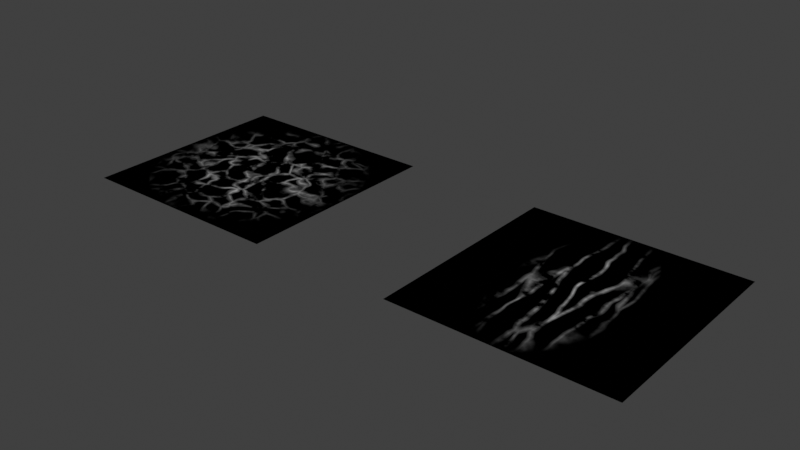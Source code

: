 # Source: CracksTexture_1.blend  (saved by Blender 2.91.10; exported with 4.5.12 LTS)
import bpy
from mathutils import Matrix  # noqa: F401  (used for matrix-valued properties, if any)

bpy.ops.wm.read_factory_settings(use_empty=True)
scene = bpy.context.scene
scene.name = 'Scene'

# ---- collections
col_collection = bpy.data.collections.new('Collection'); scene.collection.children.link(col_collection)

# ---- images (referenced by path relative to the original .blend; pixels are not part of the script)
import os
ASSET_DIR = os.environ.get("B2B_ASSET_DIR", "")  # directory of the original .blend (textures are referenced by path, not embedded)
HERE = os.path.dirname(os.path.abspath(__file__))  # packed textures are extracted next to this script under _unpacked/

def load_image(name, relpath, width, height, colorspace="sRGB"):
    """Load a texture the original file referenced (path relative to the .blend, or extracted next to this script)."""
    p = next((c for c in (os.path.join(HERE, relpath), os.path.join(ASSET_DIR, relpath)) if relpath and os.path.exists(c)), "")
    if p:
        img = bpy.data.images.load(p, check_existing=True)
        img.name = name
    else:  # same state as the original file: an image datablock whose file is absent (Cycles renders it pink)
        img = bpy.data.images.new(name, width, height)
        img.source = "FILE"
        img.filepath = "//" + (relpath or name)
    img.colorspace_settings.name = colorspace
    return img
img_cracks = load_image('Cracks', 'Cracks.png', 1024, 1024, 'sRGB')

# ---- materials (node trees are filled in below, after node groups)
mat_material_001 = bpy.data.materials.new('Material.001')
mat_knockoffscratch = bpy.data.materials.new('KnockOffScratch')

# ---- material node trees
mat_material_001.use_nodes = True; mat_material_001.node_tree.nodes.clear()
_N = mat_material_001.node_tree.nodes; _L = mat_material_001.node_tree.links
n0 = _N.new('NodeFrame'); n0.name = 'Frame'; n0.location = (-1086, 1313)
n0.label = 'RadialMask'
n0.width = 708
n1 = _N.new('NodeFrame'); n1.name = 'Frame.001'; n1.location = (-1482, -220)
n1.label = 'Sphere Scale'
n1.width = 717
n2 = _N.new('ShaderNodeTexCoord'); n2.name = 'Texture Coordinate.001'; n2.location = (-1194, 637)
n3 = _N.new('ShaderNodeMapping'); n3.name = 'Mapping.001'; n3.location = (-984, 654)
n3.width = 240
n4 = _N.new('ShaderNodeMapping'); n4.name = 'Mapping'; n4.location = (-769, 226)
n4.width = 240
n5 = _N.new('ShaderNodeTexCoord'); n5.name = 'Texture Coordinate'; n5.location = (-1570, 184)
n6 = _N.new('ShaderNodeMix'); n6.name = 'Mix'; n6.location = (-1181, 183)
n6.data_type = 'RGBA'
n6.inputs[0].default_value = 0.1883
n7 = _N.new('ShaderNodeTexNoise'); n7.name = 'Noise Texture'; n7.location = (-1388, 68)
n7.inputs[2].default_value = 4.99
n8 = _N.new('ShaderNodeMix'); n8.name = 'Mix.001'; n8.location = (85, 570)
n8.data_type = 'RGBA'
n8.blend_type = 'MULTIPLY'
n8.inputs[0].default_value = 1.0
n9 = _N.new('ShaderNodeTexImage'); n9.name = 'Image Texture'; n9.location = (-1521, 553)
n9.image = img_cracks
n10 = _N.new('ShaderNodeOutputMaterial'); n10.name = 'Material Output'; n10.location = (944, 489)
n11 = _N.new('ShaderNodeMapping'); n11.name = 'Mapping.002'; n11.location = (240, -30)
n11.width = 240
n12 = _N.new('ShaderNodeTexCoord'); n12.name = 'Texture Coordinate.002'; n12.location = (30, -47)
n13 = _N.new('ShaderNodeValue'); n13.name = 'Value'; n13.location = (45, -317)
n13.outputs[0].default_value = 0.57
n14 = _N.new('ShaderNodeTexGradient'); n14.name = 'Gradient Texture'; n14.location = (533, -87)
n14.gradient_type = 'SPHERICAL'
n15 = _N.new('ShaderNodeTexGradient'); n15.name = 'Gradient Texture.001'; n15.location = (538, -247)
n15.gradient_type = 'QUADRATIC_SPHERE'
n16 = _N.new('ShaderNodeValToRGB'); n16.name = 'ColorRamp.002'; n16.location = (-140, 1302)
while len(n16.color_ramp.elements) > 1: n16.color_ramp.elements.remove(n16.color_ramp.elements[-1])
n16.color_ramp.elements[0].position = 0.0; n16.color_ramp.elements[0].color = (0.0, 0.0, 0.0, 1.0)
_e = n16.color_ramp.elements.new(1.0); _e.color = (1.0, 1.0, 1.0, 1.0)
n17 = _N.new('ShaderNodeTexNoise'); n17.name = 'Noise Texture.001'; n17.location = (-694, 646)
n17.inputs[2].default_value = 12.98
n17.inputs[3].default_value = 16.0
n18 = _N.new('ShaderNodeValToRGB'); n18.name = 'ColorRamp.001'; n18.location = (-474, 612)
while len(n18.color_ramp.elements) > 1: n18.color_ramp.elements.remove(n18.color_ramp.elements[-1])
n18.color_ramp.elements[0].position = 0.4239; n18.color_ramp.elements[0].color = (0.0, 0.0, 0.0, 1.0)
_e = n18.color_ramp.elements.new(1.0); _e.color = (1.0, 1.0, 1.0, 1.0)
n19 = _N.new('ShaderNodeEmission'); n19.name = 'Emission Viewer'; n19.location = (944, 529)
n19.label = 'Viewer'
n19.hide = True
n20 = _N.new('ShaderNodeTexCoord'); n20.name = 'Texture Coordinate.003'; n20.location = (30, -96)
n21 = _N.new('ShaderNodeMapping'); n21.name = 'Mapping.003'; n21.location = (240, -79)
n21.width = 240
n22 = _N.new('ShaderNodeValue'); n22.name = 'Value.001'; n22.location = (41, -333)
n22.outputs[0].default_value = 0.29
n23 = _N.new('ShaderNodeTexGradient'); n23.name = 'Gradient Texture.002'; n23.location = (547, -30)
n23.gradient_type = 'SPHERICAL'
n24 = _N.new('ShaderNodeValToRGB'); n24.name = 'ColorRamp'; n24.location = (-123, 256)
while len(n24.color_ramp.elements) > 1: n24.color_ramp.elements.remove(n24.color_ramp.elements[-1])
n24.color_ramp.elements[0].position = 0.0; n24.color_ramp.elements[0].color = (1.0, 1.0, 1.0, 1.0)
_e = n24.color_ramp.elements.new(0.03986); _e.color = (0.5, 0.5, 0.5, 1.0)
_e = n24.color_ramp.elements.new(0.1304); _e.color = (0.0, 0.0, 0.0, 1.0)
n25 = _N.new('ShaderNodeInvert'); n25.name = 'Invert'; n25.location = (-715, -183)
n25.inputs[0].default_value = 0.0
n26 = _N.new('ShaderNodeMath'); n26.name = 'Math'; n26.location = (-495, -2)
n26.operation = 'MULTIPLY'
n26.inputs[1].default_value = 24.13
n26.inputs[2].default_value = 0.0
n27 = _N.new('ShaderNodeTexVoronoi'); n27.name = 'Voronoi Texture'; n27.location = (-331, 213)
n27.feature = 'DISTANCE_TO_EDGE'
n27.inputs[2].default_value = 11.0
n28 = _N.new('ShaderNodeMix'); n28.name = 'Mix.002'; n28.location = (406, 585)
n28.data_type = 'RGBA'
n28.blend_type = 'MULTIPLY'
n28.inputs[0].default_value = 1.0
n11.parent = n0
n12.parent = n0
n13.parent = n0
n14.parent = n0
n15.parent = n0
n20.parent = n1
n21.parent = n1
n22.parent = n1
n23.parent = n1
_L.new(n27.outputs[0], n24.inputs[0])
_L.new(n4.outputs[0], n27.inputs[0])
_L.new(n5.outputs[0], n7.inputs[0])
_L.new(n6.outputs[2], n4.inputs[0])
_L.new(n5.outputs[0], n6.inputs[6])
_L.new(n7.outputs[1], n6.inputs[7])
_L.new(n3.outputs[0], n17.inputs[0])
_L.new(n2.outputs[0], n3.inputs[0])
_L.new(n24.outputs[0], n8.inputs[6])
_L.new(n17.outputs[0], n18.inputs[0])
_L.new(n18.outputs[0], n8.inputs[7])
_L.new(n11.outputs[0], n14.inputs[0])
_L.new(n12.outputs[3], n11.inputs[0])
_L.new(n13.outputs[0], n11.inputs[3])
_L.new(n8.outputs[2], n28.inputs[6])
_L.new(n14.outputs[0], n28.inputs[7])
_L.new(n11.outputs[0], n15.inputs[0])
_L.new(n15.outputs[0], n16.inputs[0])
_L.new(n19.outputs[0], n10.inputs[0])
_L.new(n21.outputs[0], n23.inputs[0])
_L.new(n20.outputs[3], n21.inputs[0])
_L.new(n22.outputs[0], n21.inputs[3])
_L.new(n23.outputs[0], n25.inputs[1])
_L.new(n25.outputs[0], n26.inputs[0])
_L.new(n28.outputs[2], n19.inputs[0])
n10.is_active_output = True
mat_knockoffscratch.use_nodes = True; mat_knockoffscratch.node_tree.nodes.clear()
_N = mat_knockoffscratch.node_tree.nodes; _L = mat_knockoffscratch.node_tree.links
n0 = _N.new('NodeFrame'); n0.name = 'Frame.001'; n0.location = (-1516, -393)
n0.label = 'Sphere Scale'
n0.width = 717
n1 = _N.new('NodeFrame'); n1.name = 'Frame'; n1.location = (-1228, 1313)
n1.label = 'RadialMask'
n1.width = 1228
n2 = _N.new('ShaderNodeTexCoord'); n2.name = 'Texture Coordinate.001'; n2.location = (-1194, 637)
n3 = _N.new('ShaderNodeMapping'); n3.name = 'Mapping.001'; n3.location = (-984, 654)
n3.width = 240
n4 = _N.new('ShaderNodeTexCoord'); n4.name = 'Texture Coordinate'; n4.location = (-1570, 184)
n5 = _N.new('ShaderNodeMix'); n5.name = 'Mix'; n5.location = (-1181, 183)
n5.data_type = 'RGBA'
n5.inputs[0].default_value = 0.07667
n6 = _N.new('ShaderNodeTexNoise'); n6.name = 'Noise Texture'; n6.location = (-1388, 68)
n6.inputs[2].default_value = 4.19
n7 = _N.new('ShaderNodeTexImage'); n7.name = 'Image Texture'; n7.location = (-1521, 553)
n7.image = img_cracks
n8 = _N.new('ShaderNodeOutputMaterial'); n8.name = 'Material Output'; n8.location = (1327, 489)
n9 = _N.new('ShaderNodeValToRGB'); n9.name = 'ColorRamp.002'; n9.location = (243, 1302)
while len(n9.color_ramp.elements) > 1: n9.color_ramp.elements.remove(n9.color_ramp.elements[-1])
n9.color_ramp.elements[0].position = 0.0; n9.color_ramp.elements[0].color = (0.0, 0.0, 0.0, 1.0)
_e = n9.color_ramp.elements.new(1.0); _e.color = (1.0, 1.0, 1.0, 1.0)
n10 = _N.new('ShaderNodeTexNoise'); n10.name = 'Noise Texture.001'; n10.location = (-694, 646)
n10.inputs[2].default_value = 12.98
n10.inputs[3].default_value = 16.0
n11 = _N.new('ShaderNodeValToRGB'); n11.name = 'ColorRamp.001'; n11.location = (-474, 612)
while len(n11.color_ramp.elements) > 1: n11.color_ramp.elements.remove(n11.color_ramp.elements[-1])
n11.color_ramp.elements[0].position = 0.3949; n11.color_ramp.elements[0].color = (0.0, 0.0, 0.0, 1.0)
_e = n11.color_ramp.elements.new(1.0); _e.color = (1.0, 1.0, 1.0, 1.0)
n12 = _N.new('ShaderNodeEmission'); n12.name = 'Emission Viewer'; n12.location = (1327, 529)
n12.label = 'Viewer'
n12.hide = True
n13 = _N.new('ShaderNodeMapping'); n13.name = 'Mapping'; n13.location = (-769, 226)
n13.width = 240
n13.inputs[1].default_value = (0.0, 0.42, 0.0)
n13.inputs[3].default_value = (1.0, 0.15, 1.0)
n14 = _N.new('ShaderNodeTexCoord'); n14.name = 'Texture Coordinate.003'; n14.location = (30, -96)
n15 = _N.new('ShaderNodeMapping'); n15.name = 'Mapping.003'; n15.location = (240, -79)
n15.width = 240
n16 = _N.new('ShaderNodeValue'); n16.name = 'Value.001'; n16.location = (41, -333)
n16.outputs[0].default_value = 0.29
n17 = _N.new('ShaderNodeTexCoord'); n17.name = 'Texture Coordinate.004'; n17.location = (-689, -299)
n18 = _N.new('ShaderNodeTexGradient'); n18.name = 'Gradient Texture.002'; n18.location = (547, -30)
n18.gradient_type = 'SPHERICAL'
n19 = _N.new('ShaderNodeMapping'); n19.name = 'Mapping.004'; n19.location = (-412, -316)
n19.width = 240
n20 = _N.new('ShaderNodeTexVoronoi'); n20.name = 'Voronoi Texture.001'; n20.location = (27, -330)
n20.feature = 'DISTANCE_TO_EDGE'
n20.inputs[2].default_value = 11.0
n21 = _N.new('ShaderNodeValToRGB'); n21.name = 'ColorRamp.003'; n21.location = (-734, -558)
while len(n21.color_ramp.elements) > 1: n21.color_ramp.elements.remove(n21.color_ramp.elements[-1])
n21.color_ramp.elements[0].position = 0.3913; n21.color_ramp.elements[0].color = (1.336, 1.336, 1.336, 1.0)
_e = n21.color_ramp.elements.new(0.9094); _e.color = (1.0, 1.0, 1.0, 1.0)
n22 = _N.new('ShaderNodeMapping'); n22.name = 'Mapping.002'; n22.location = (765, -30)
n22.width = 240
n23 = _N.new('ShaderNodeTexCoord'); n23.name = 'Texture Coordinate.002'; n23.location = (172, -47)
n24 = _N.new('ShaderNodeTexGradient'); n24.name = 'Gradient Texture'; n24.location = (1058, -87)
n24.gradient_type = 'SPHERICAL'
n25 = _N.new('ShaderNodeTexGradient'); n25.name = 'Gradient Texture.001'; n25.location = (681, -247)
n25.gradient_type = 'QUADRATIC_SPHERE'
n26 = _N.new('ShaderNodeCombineXYZ'); n26.name = 'Combine XYZ'; n26.location = (545, -326)
n27 = _N.new('ShaderNodeValue'); n27.name = 'Value'; n27.location = (30, -379)
n27.outputs[0].default_value = 0.57
n28 = _N.new('ShaderNodeMath'); n28.name = 'Math'; n28.location = (309, -213)
n28.operation = 'MULTIPLY'
n28.inputs[1].default_value = 1.94
n28.inputs[2].default_value = 0.0
n29 = _N.new('ShaderNodeTexVoronoi'); n29.name = 'Voronoi Texture'; n29.location = (-331, 213)
n29.feature = 'DISTANCE_TO_EDGE'
n29.inputs[2].default_value = 11.25
n30 = _N.new('ShaderNodeValToRGB'); n30.name = 'ColorRamp'; n30.location = (-123, 256)
while len(n30.color_ramp.elements) > 1: n30.color_ramp.elements.remove(n30.color_ramp.elements[-1])
n30.color_ramp.elements[0].position = 0.0; n30.color_ramp.elements[0].color = (1.0, 1.0, 1.0, 1.0)
_e = n30.color_ramp.elements.new(0.03986); _e.color = (0.5, 0.5, 0.5, 1.0)
_e = n30.color_ramp.elements.new(0.08696); _e.color = (0.0, 0.0, 0.0, 1.0)
n31 = _N.new('ShaderNodeMix'); n31.name = 'Mix.001'; n31.location = (114, 582)
n31.data_type = 'RGBA'
n31.blend_type = 'MULTIPLY'
n31.inputs[0].default_value = 1.0
n32 = _N.new('ShaderNodeMix'); n32.name = 'Mix.002'; n32.location = (780, 748)
n32.data_type = 'RGBA'
n32.blend_type = 'MULTIPLY'
n32.inputs[0].default_value = 1.0
n14.parent = n0
n15.parent = n0
n16.parent = n0
n18.parent = n0
n22.parent = n1
n23.parent = n1
n24.parent = n1
n25.parent = n1
n26.parent = n1
n27.parent = n1
n28.parent = n1
_L.new(n29.outputs[0], n30.inputs[0])
_L.new(n13.outputs[0], n29.inputs[0])
_L.new(n4.outputs[0], n6.inputs[0])
_L.new(n5.outputs[2], n13.inputs[0])
_L.new(n4.outputs[0], n5.inputs[6])
_L.new(n6.outputs[1], n5.inputs[7])
_L.new(n3.outputs[0], n10.inputs[0])
_L.new(n2.outputs[0], n3.inputs[0])
_L.new(n30.outputs[0], n31.inputs[6])
_L.new(n10.outputs[0], n11.inputs[0])
_L.new(n11.outputs[0], n31.inputs[7])
_L.new(n22.outputs[0], n24.inputs[0])
_L.new(n23.outputs[3], n22.inputs[0])
_L.new(n27.outputs[0], n28.inputs[0])
_L.new(n31.outputs[2], n32.inputs[6])
_L.new(n24.outputs[0], n32.inputs[7])
_L.new(n22.outputs[0], n25.inputs[0])
_L.new(n25.outputs[0], n9.inputs[0])
_L.new(n12.outputs[0], n8.inputs[0])
_L.new(n15.outputs[0], n18.inputs[0])
_L.new(n14.outputs[3], n15.inputs[0])
_L.new(n16.outputs[0], n15.inputs[3])
_L.new(n19.outputs[0], n20.inputs[0])
_L.new(n17.outputs[0], n19.inputs[0])
_L.new(n18.outputs[0], n21.inputs[0])
_L.new(n21.outputs[0], n19.inputs[3])
_L.new(n26.outputs[0], n22.inputs[3])
_L.new(n27.outputs[0], n26.inputs[1])
_L.new(n27.outputs[0], n26.inputs[2])
_L.new(n28.outputs[0], n26.inputs[0])
_L.new(n32.outputs[2], n12.inputs[0])
n8.is_active_output = True

# ---- world
world_world = bpy.data.worlds.new('World'); scene.world = world_world
world_world.use_nodes = True; world_world.node_tree.nodes.clear()
_N = world_world.node_tree.nodes; _L = world_world.node_tree.links
n0 = _N.new('ShaderNodeOutputWorld'); n0.name = 'World Output'; n0.location = (300, 300)
n1 = _N.new('ShaderNodeBackground'); n1.name = 'Background'; n1.location = (10, 300)
n1.inputs[0].default_value = (0.05088, 0.05088, 0.05088, 1.0)
_L.new(n1.outputs[0], n0.inputs[0])
n0.is_active_output = True
world_world.color = (0.05088, 0.05088, 0.05088)
world_world.use_sun_shadow = False
world_world.sun_shadow_jitter_overblur = 0.0

# ---- meshes
me_plane = bpy.data.meshes.new('Plane')
me_plane.from_pydata([(-1.742, -1.742, 0.0), (1.742, -1.742, 0.0), (-1.742, 1.742, 0.0), (1.742, 1.742, 0.0)], [], [(0, 1, 3, 2)])
_uv = me_plane.uv_layers.new(name='UVMap')
_uv.uv.foreach_set('vector', [0.0, 0.0, 1.0, 0.0, 1.0, 1.0, 0.0, 1.0])
me_plane.materials.append(mat_material_001)
me_plane.use_remesh_fix_poles = True
me_plane.use_remesh_preserve_attributes = False
me_plane.use_mirror_vertex_groups = False
me_plane.update()
me_plane_001 = bpy.data.meshes.new('Plane.001')
me_plane_001.from_pydata([(-1.742, -1.742, 0.0), (1.742, -1.742, 0.0), (-1.742, 1.742, 0.0), (1.742, 1.742, 0.0)], [], [(0, 1, 3, 2)])
_uv = me_plane_001.uv_layers.new(name='UVMap')
_uv.uv.foreach_set('vector', [0.0, 0.0, 1.0, 0.0, 1.0, 1.0, 0.0, 1.0])
me_plane_001.materials.append(mat_knockoffscratch)
me_plane_001.use_remesh_fix_poles = True
me_plane_001.use_remesh_preserve_attributes = False
me_plane_001.use_mirror_vertex_groups = False
me_plane_001.update()

# ---- objects
ob_plane = bpy.data.objects.new('Plane', me_plane)
ob_plane_001 = bpy.data.objects.new('Plane.001', me_plane_001)

# ---- transforms, parenting, visibility, modifiers, constraints
ob_plane.location = (0.0, 0.0, 0.0)
ob_plane.lineart.crease_threshold = 0.0
ob_plane_001.location = (5.821, 0.0, 0.0)
ob_plane_001.lineart.crease_threshold = 0.0

# ---- collection membership
col_collection.objects.link(ob_plane)
col_collection.objects.link(ob_plane_001)

# ---- scene / render settings (as saved in the file)
scene.frame_start = 1; scene.frame_end = 250; scene.frame_set(1)
scene.render.engine = 'CYCLES'
scene.cycles.use_denoising = False
scene.cycles.samples = 1
scene.cycles.sampling_pattern = 'TABULATED_SOBOL'
scene.cycles.use_adaptive_sampling = False
scene.cycles.use_light_tree = False
scene.cycles.bake_type = 'EMIT'
scene.view_settings.view_transform = 'Standard'
bpy.context.view_layer.update()

# ---- added for rendering (the .blend has no active camera): camera
cam_auto = bpy.data.cameras.new('AutoCamera')
cam_auto.lens = 50.0
cam_auto.sensor_width = 36.0
cam_auto.clip_end = 1000.0
ob_auto_camera = bpy.data.objects.new('AutoCamera', cam_auto)
scene.collection.objects.link(ob_auto_camera)
ob_auto_camera.location = (12.1023, -11.0303, 7.35352)
ob_auto_camera.rotation_euler = (1.09748, -7.21219e-08, 0.694738)
scene.camera = ob_auto_camera
bpy.context.view_layer.update()
